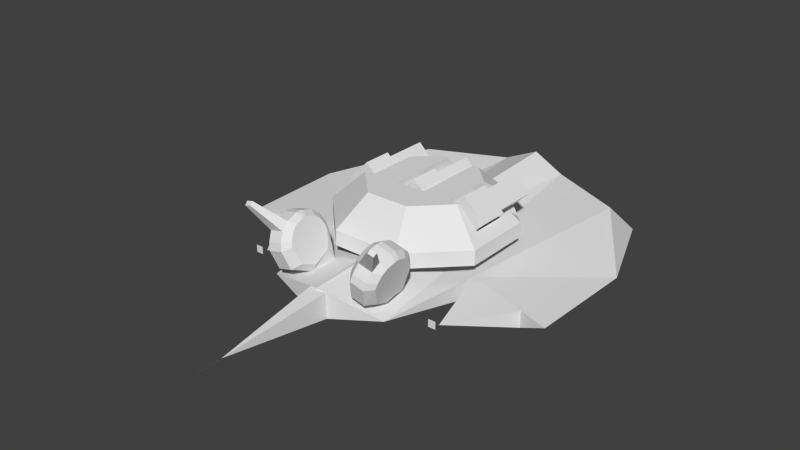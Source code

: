 # Source: nfahors.blend  (saved by Blender 2.63.0; exported with 4.5.12 LTS)
import bpy
from mathutils import Matrix  # noqa: F401  (used for matrix-valued properties, if any)

bpy.ops.wm.read_factory_settings(use_empty=True)
scene = bpy.context.scene
scene.name = 'Scene'

# ---- collections
col_collection_1 = bpy.data.collections.new('Collection 1'); scene.collection.children.link(col_collection_1)

# ---- materials (node trees are filled in below, after node groups)
mat_materialandf = bpy.data.materials.new('Materialandf')
mat_materialandf.alpha_threshold = 0.0
mat_materialandf.use_transparent_shadow = False
mat_materialandf.roughness = 0.5
mat_materialandf.line_color = (0.0, 0.0, 0.0, 1.0)

# ---- material node trees

# ---- world
world_world = bpy.data.worlds.new('World'); scene.world = world_world
world_world.color = (0.05088, 0.05088, 0.05088)
world_world.use_sun_shadow = False
world_world.sun_shadow_jitter_overblur = 0.0
world_world.cycles.sampling_method = 'MANUAL'
world_world.cycles.sample_map_resolution = 256

# ---- meshes
me_sleeve3_002 = bpy.data.meshes.new('sleeve3.002')
me_sleeve3_002.from_pydata([(-15.62, 15.75, 3.0), (-11.38, 11.51, 3.0), (-7.135, 15.75, 3.0), (-11.38, 19.99, 3.0), (-15.62, 15.75, -3.0), (-11.38, 19.99, -3.0), (-7.135, 15.75, -3.0), (-11.38, 11.51, -3.0)], [], [(6, 2, 1, 7), (5, 3, 2, 6), (7, 1, 0, 4), (4, 0, 3, 5), (0, 1, 2, 3), (4, 5, 6, 7)])
_uv = me_sleeve3_002.uv_layers.new(name='UVMap')
_uv.uv.foreach_set('vector', [0.1928, 0.2124, 0.2261, 0.2124, 0.2261, 0.2457, 0.1928, 0.2457, 0.1928, 0.2124, 0.2261, 0.2124, 0.2261, 0.2457, 0.1928, 0.2457, 0.1928, 0.2124, 0.2261, 0.2124, 0.2261, 0.2457, 0.1928, 0.2457, 0.1928, 0.2124, 0.2261, 0.2124, 0.2261, 0.2457, 0.1928, 0.2457, 0.1928, 0.2124, 0.2261, 0.2124, 0.2261, 0.2457, 0.1928, 0.2457, 0.1928, 0.2124, 0.2261, 0.2124, 0.2261, 0.2457, 0.1928, 0.2457])
me_sleeve3_002.use_remesh_preserve_volume = False
me_sleeve3_002.use_remesh_preserve_attributes = False
me_sleeve3_002.use_mirror_vertex_groups = False
me_sleeve3_002.update()
me_sleeve3_001 = bpy.data.meshes.new('sleeve3.001')
me_sleeve3_001.from_pydata([(-4.237, 15.75, 3.0), (0.00537, 11.51, 3.0), (4.248, 15.75, 3.0), (0.00537, 19.99, 3.0), (-4.237, 15.75, -3.0), (0.00537, 19.99, -3.0), (4.248, 15.75, -3.0), (0.00537, 11.51, -3.0)], [], [(6, 2, 1, 7), (5, 3, 2, 6), (7, 1, 0, 4), (4, 0, 3, 5), (0, 1, 2, 3), (4, 5, 6, 7)])
_uv = me_sleeve3_001.uv_layers.new(name='UVMap')
_uv.uv.foreach_set('vector', [0.1928, 0.2124, 0.2261, 0.2124, 0.2261, 0.2457, 0.1928, 0.2457, 0.1928, 0.2124, 0.2261, 0.2124, 0.2261, 0.2457, 0.1928, 0.2457, 0.1928, 0.2124, 0.2261, 0.2124, 0.2261, 0.2457, 0.1928, 0.2457, 0.1928, 0.2124, 0.2261, 0.2124, 0.2261, 0.2457, 0.1928, 0.2457, 0.1928, 0.2124, 0.2261, 0.2124, 0.2261, 0.2457, 0.1928, 0.2457, 0.1928, 0.2124, 0.2261, 0.2124, 0.2261, 0.2457, 0.1928, 0.2457])
me_sleeve3_001.use_remesh_preserve_volume = False
me_sleeve3_001.use_remesh_preserve_attributes = False
me_sleeve3_001.use_mirror_vertex_groups = False
me_sleeve3_001.update()
me_gun3_002 = bpy.data.meshes.new('gun3.002')
me_gun3_002.from_pydata([(-14.56, 15.75, -12.75), (-11.38, 18.93, -12.75), (-8.195, 15.75, -12.75), (-11.38, 12.57, -12.75), (-11.38, 18.93, -3.0), (-8.195, 15.75, -3.0), (-14.56, 15.75, -3.0), (-11.38, 12.57, -3.0)], [], [(7, 6, 0, 3), (0, 6, 4, 1), (0, 1, 2, 3), (3, 2, 5, 7), (1, 4, 5, 2)])
_uv = me_gun3_002.uv_layers.new(name='UVMap')
_uv.uv.foreach_set('vector', [0.1424, 0.9383, 0.1887, 0.9383, 0.1887, 0.9846, 0.1424, 0.9846, 0.1424, 0.9383, 0.1887, 0.9383, 0.1887, 0.9846, 0.1424, 0.9846, 0.1424, 0.9383, 0.1887, 0.9383, 0.1887, 0.9846, 0.1424, 0.9846, 0.1424, 0.9383, 0.1887, 0.9383, 0.1887, 0.9846, 0.1424, 0.9846, 0.1424, 0.9383, 0.1887, 0.9383, 0.1887, 0.9846, 0.1424, 0.9846])
me_gun3_002.use_remesh_preserve_volume = False
me_gun3_002.use_remesh_preserve_attributes = False
me_gun3_002.use_mirror_vertex_groups = False
me_gun3_002.update()
me_gun3_001 = bpy.data.meshes.new('gun3.001')
me_gun3_001.from_pydata([(-3.246, 15.75, -12.75), (-0.06361, 18.93, -12.75), (3.118, 15.75, -12.75), (-0.06361, 12.57, -12.75), (-0.06361, 18.93, -3.0), (3.118, 15.75, -3.0), (-3.246, 15.75, -3.0), (-0.06361, 12.57, -3.0)], [], [(7, 6, 0, 3), (0, 6, 4, 1), (0, 1, 2, 3), (3, 2, 5, 7), (1, 4, 5, 2)])
_uv = me_gun3_001.uv_layers.new(name='UVMap')
_uv.uv.foreach_set('vector', [0.1424, 0.9383, 0.1887, 0.9383, 0.1887, 0.9846, 0.1424, 0.9846, 0.1424, 0.9383, 0.1887, 0.9383, 0.1887, 0.9846, 0.1424, 0.9846, 0.1424, 0.9383, 0.1887, 0.9383, 0.1887, 0.9846, 0.1424, 0.9846, 0.1424, 0.9383, 0.1887, 0.9383, 0.1887, 0.9846, 0.1424, 0.9846, 0.1424, 0.9383, 0.1887, 0.9383, 0.1887, 0.9846, 0.1424, 0.9846])
me_gun3_001.use_remesh_preserve_volume = False
me_gun3_001.use_remesh_preserve_attributes = False
me_gun3_001.use_mirror_vertex_groups = False
me_gun3_001.update()
me_turret = bpy.data.meshes.new('turret')
me_turret.from_pydata([(-8.759, 18.75, -6.274), (-8.759, 18.75, 3.888), (-4.403, 18.75, 3.888), (-4.403, 18.75, -10.63), (-6.888, 12.75, -16.63), (6.888, 12.75, -16.63), (16.63, 9.75, -6.888), (16.63, 12.75, -6.888), (16.63, 9.75, 6.888), (16.63, 12.75, 6.888), (-6.888, 9.75, 16.63), (4.403, 18.75, -10.63), (4.403, 18.75, 3.888), (8.759, 18.75, 3.888), (8.759, 18.75, -6.274), (3.0, 18.75, -10.63), (6.888, 12.75, 16.63), (6.888, 9.75, 16.63), (-3.0, 18.75, 3.888), (-6.888, 12.75, 16.63), (-16.63, 12.75, 6.888), (8.759, 12.75, 3.888), (14.76, 12.75, 3.888), (14.76, 12.75, -8.759), (8.759, 12.75, -14.76), (14.76, 14.62, -6.113), (14.76, 14.62, 3.888), (-16.63, 9.75, 6.888), (-3.0, 12.75, 3.888), (3.0, 12.75, -16.63), (-16.63, 12.75, -6.888), (-16.63, 9.75, -6.888), (-6.888, 9.75, -16.63), (6.888, 9.75, -16.63), (10.63, 18.75, 4.403), (10.63, 18.75, 3.888), (-10.63, 18.75, 3.888), (-3.0, 18.75, -10.63), (3.0, 18.75, 3.888), (-8.759, 12.75, 3.888), (-14.76, 12.75, 3.888), (-14.76, 12.75, -8.759), (-8.759, 12.75, -14.76), (-14.76, 14.62, -6.113), (-14.76, 14.62, 3.888), (3.0, 12.75, 3.888), (-3.0, 12.75, -16.63), (-10.63, 18.75, 4.403), (-4.403, 18.75, 10.63), (4.403, 18.75, 10.63)], [], [(45, 28, 18, 38), (19, 10, 17, 16), (36, 1, 39, 44), (28, 46, 37, 18), (34, 9, 26, 35), (4, 42, 0, 3), (5, 7, 6, 33), (29, 15, 11, 5), (11, 15, 38, 12), (36, 47, 34, 35), (16, 9, 34, 49), (9, 16, 17, 8), (7, 9, 8, 6), (22, 23, 24, 21), (22, 26, 25, 23), (24, 14, 13, 21), (4, 5, 33, 32), (43, 30, 20, 44), (41, 30, 43), (16, 49, 48, 19), (3, 0, 1, 2), (42, 39, 1, 0), (40, 41, 43, 44), (40, 39, 42, 41), (30, 31, 27, 20), (11, 12, 13, 14), (35, 26, 21, 13), (5, 11, 14, 24), (19, 48, 47, 20), (23, 25, 7), (25, 26, 9, 7), (34, 47, 48, 49), (4, 32, 31, 30), (46, 4, 3, 37), (3, 2, 18, 37), (45, 38, 15, 29), (20, 27, 10, 19), (47, 36, 44, 20)])
_uv = me_turret.uv_layers.new(name='UVMap')
_uv.uv.foreach_set('vector', [0.8329, 0.3026, 0.8329, 0.3649, 0.7706, 0.3649, 0.7706, 0.3026, 0.9437, 0.04582, 0.7414, 0.04582, 0.7414, 0.001765, 0.9437, 0.001765, 0.9715, 0.2282, 0.999, 0.2278, 0.9978, 0.1397, 0.9101, 0.1684, 0.06638, 0.22, 0.06638, 0.0002789, 0.002132, 0.06453, 0.002132, 0.22, 0.7065, 0.1203, 0.7405, 0.001278, 0.6988, 0.03862, 0.6958, 0.1202, 0.1277, 0.07347, 0.1546, 0.1092, 0.3194, 0.09759, 0.2637, 0.02682, 0.6648, 0.1145, 0.4768, 0.1145, 0.4768, 0.07354, 0.6648, 0.07354, 0.1232, 0.007598, 0.2643, 0.002138, 0.2637, 0.02682, 0.1277, 0.07347, 0.2637, 0.02682, 0.2643, 0.002138, 0.4699, 0.0199, 0.468, 0.04763, 0.689, 0.3026, 1.001, 0.3026, 0.9987, 0.2619, 0.6865, 0.2619, 0.4761, 0.1145, 0.6654, 0.1145, 0.6313, 0.2311, 0.5103, 0.2311, 0.6654, 0.1145, 0.4761, 0.1145, 0.4761, 0.07328, 0.6654, 0.07328, 0.665, 0.1145, 0.4769, 0.1145, 0.4769, 0.07354, 0.665, 0.07354, 0.3321, 0.1279, 0.1955, 0.1279, 0.1307, 0.1927, 0.3321, 0.1927, 0.6977, 0.0678, 0.6988, 0.03862, 0.5749, 0.03638, 0.5281, 0.05465, 0.06638, 0.0002789, 0.1306, 0.09114, 0.1306, 0.2, 0.06638, 0.2, 0.666, 0.1156, 0.4747, 0.1156, 0.4747, 0.07399, 0.666, 0.07399, 0.5749, 0.03638, 0.5476, 0.002669, 0.7405, 0.001278, 0.6988, 0.03862, 0.5281, 0.05465, 0.5476, 0.002669, 0.5749, 0.03638, 0.7414, 0.04582, 0.9437, 0.04582, 0.9072, 0.1704, 0.7779, 0.1704, 0.2637, 0.02682, 0.3194, 0.09759, 0.463, 0.1092, 0.468, 0.04763, 0.06638, 0.0002789, 0.06638, 0.2, 0.1306, 0.2, 0.1306, 0.09114, 0.6977, 0.0678, 0.5281, 0.05465, 0.5749, 0.03638, 0.6988, 0.03862, 0.3321, 0.1279, 0.3321, 0.1927, 0.1307, 0.1927, 0.1955, 0.1279, 0.665, 0.1145, 0.665, 0.07354, 0.4769, 0.07354, 0.4769, 0.1145, 0.2637, 0.02682, 0.468, 0.04763, 0.463, 0.1092, 0.3194, 0.09759, 0.9715, 0.2282, 0.9101, 0.1684, 0.9978, 0.1397, 0.999, 0.2278, 0.1277, 0.07347, 0.2637, 0.02682, 0.3194, 0.09759, 0.1546, 0.1092, 0.4761, 0.1145, 0.5103, 0.2311, 0.6313, 0.2311, 0.6654, 0.1145, 0.5281, 0.05465, 0.5749, 0.03638, 0.5476, 0.002669, 0.5749, 0.03638, 0.6988, 0.03862, 0.7405, 0.001278, 0.5476, 0.002669, 0.6865, 0.2619, 0.7779, 0.1704, 0.9072, 0.1704, 0.9987, 0.2619, 0.6648, 0.1145, 0.6648, 0.07354, 0.4768, 0.07354, 0.4768, 0.1145, 0.1232, 0.007598, 0.1277, 0.07347, 0.2637, 0.02682, 0.2643, 0.002138, 0.2637, 0.02682, 0.468, 0.04763, 0.4699, 0.0199, 0.2643, 0.002138, 0.06638, 0.22, 0.002132, 0.22, 0.002132, 0.06453, 0.06638, 0.0002789, 0.6654, 0.1145, 0.6654, 0.07328, 0.4761, 0.07328, 0.4761, 0.1145, 0.7065, 0.1203, 0.6958, 0.1202, 0.6988, 0.03862, 0.7405, 0.001278])
me_turret.use_remesh_preserve_volume = False
me_turret.use_remesh_preserve_attributes = False
me_turret.use_mirror_vertex_groups = False
me_turret.update()
me_sleeve3 = bpy.data.meshes.new('sleeve3')
me_sleeve3.from_pydata([(7.007, 15.75, 3.0), (11.25, 11.51, 3.0), (15.49, 15.75, 3.0), (11.25, 19.99, 3.0), (7.007, 15.75, -3.0), (11.25, 19.99, -3.0), (15.49, 15.75, -3.0), (11.25, 11.51, -3.0)], [], [(6, 2, 1, 7), (5, 3, 2, 6), (7, 1, 0, 4), (4, 0, 3, 5), (0, 1, 2, 3), (4, 5, 6, 7)])
_uv = me_sleeve3.uv_layers.new(name='UVMap')
_uv.uv.foreach_set('vector', [0.1928, 0.2124, 0.2261, 0.2124, 0.2261, 0.2457, 0.1928, 0.2457, 0.1928, 0.2124, 0.2261, 0.2124, 0.2261, 0.2457, 0.1928, 0.2457, 0.1928, 0.2124, 0.2261, 0.2124, 0.2261, 0.2457, 0.1928, 0.2457, 0.1928, 0.2124, 0.2261, 0.2124, 0.2261, 0.2457, 0.1928, 0.2457, 0.1928, 0.2124, 0.2261, 0.2124, 0.2261, 0.2457, 0.1928, 0.2457, 0.1928, 0.2124, 0.2261, 0.2124, 0.2261, 0.2457, 0.1928, 0.2457])
me_sleeve3.use_remesh_preserve_volume = False
me_sleeve3.use_remesh_preserve_attributes = False
me_sleeve3.use_mirror_vertex_groups = False
me_sleeve3.update()
me_gun3 = bpy.data.meshes.new('gun3')
me_gun3.from_pydata([(8.068, 15.75, -12.75), (11.25, 18.93, -12.75), (14.43, 15.75, -12.75), (11.25, 12.57, -12.75), (11.25, 18.93, -3.0), (14.43, 15.75, -3.0), (8.068, 15.75, -3.0), (11.25, 12.57, -3.0)], [], [(7, 6, 0, 3), (0, 6, 4, 1), (0, 1, 2, 3), (3, 2, 5, 7), (1, 4, 5, 2)])
_uv = me_gun3.uv_layers.new(name='UVMap')
_uv.uv.foreach_set('vector', [0.1424, 0.9383, 0.1887, 0.9383, 0.1887, 0.9846, 0.1424, 0.9846, 0.1424, 0.9383, 0.1887, 0.9383, 0.1887, 0.9846, 0.1424, 0.9846, 0.1424, 0.9383, 0.1887, 0.9383, 0.1887, 0.9846, 0.1424, 0.9846, 0.1424, 0.9383, 0.1887, 0.9383, 0.1887, 0.9846, 0.1424, 0.9846, 0.1424, 0.9383, 0.1887, 0.9383, 0.1887, 0.9846, 0.1424, 0.9846])
me_gun3.use_remesh_preserve_volume = False
me_gun3.use_remesh_preserve_attributes = False
me_gun3.use_mirror_vertex_groups = False
me_gun3.update()
me_flash3 = bpy.data.meshes.new('flash3')
me_flash3.from_pydata([(11.25, 15.75, -12.75)], [], [])
me_flash3.use_remesh_preserve_volume = False
me_flash3.use_remesh_preserve_attributes = False
me_flash3.use_mirror_vertex_groups = False
me_flash3.update()
me_flash2 = bpy.data.meshes.new('flash2')
me_flash2.from_pydata([(0.0, 15.75, -12.75)], [], [])
me_flash2.use_remesh_preserve_volume = False
me_flash2.use_remesh_preserve_attributes = False
me_flash2.use_mirror_vertex_groups = False
me_flash2.update()
me_flash1 = bpy.data.meshes.new('flash1')
me_flash1.from_pydata([(-11.25, 15.75, -12.75)], [], [])
me_flash1.use_remesh_preserve_volume = False
me_flash1.use_remesh_preserve_attributes = False
me_flash1.use_mirror_vertex_groups = False
me_flash1.update()
me_flame4 = bpy.data.meshes.new('flame4')
me_flame4.from_pydata([(20.0, 3.0, -34.0)], [], [])
me_flame4.use_remesh_preserve_volume = False
me_flame4.use_remesh_preserve_attributes = False
me_flame4.use_mirror_vertex_groups = False
me_flame4.update()
me_flame3 = bpy.data.meshes.new('flame3')
me_flame3.from_pydata([(-20.0, 3.0, -34.0)], [], [])
me_flame3.use_remesh_preserve_volume = False
me_flame3.use_remesh_preserve_attributes = False
me_flame3.use_mirror_vertex_groups = False
me_flame3.update()
me_flame2 = bpy.data.meshes.new('flame2')
me_flame2.from_pydata([(20.75, 6.25, 23.0), (19.25, 6.25, 23.0), (19.25, 7.75, 23.0), (20.75, 7.75, 23.0)], [], [(0, 3, 2), (0, 2, 1)])
_uv = me_flame2.uv_layers.new(name='UVMap')
_uv.uv.foreach_set('vector', [0.0, 0.0, 0.0, 0.0, 0.0, 0.0, 0.0, 0.0, 0.0, 0.0, 0.0, 0.0])
me_flame2.use_remesh_preserve_volume = False
me_flame2.use_remesh_preserve_attributes = False
me_flame2.use_mirror_vertex_groups = False
me_flame2.update()
me_flame1 = bpy.data.meshes.new('flame1')
me_flame1.from_pydata([(-19.25, 6.25, 23.0), (-20.75, 6.25, 23.0), (-20.75, 7.75, 23.0), (-19.25, 7.75, 23.0)], [], [(0, 3, 2), (0, 2, 1)])
_uv = me_flame1.uv_layers.new(name='UVMap')
_uv.uv.foreach_set('vector', [0.0, 0.0, 0.0, 0.0, 0.0, 0.0, 0.0, 0.0, 0.0, 0.0, 0.0, 0.0])
me_flame1.use_remesh_preserve_volume = False
me_flame1.use_remesh_preserve_attributes = False
me_flame1.use_mirror_vertex_groups = False
me_flame1.update()
me_body = bpy.data.meshes.new('body')
me_body.from_pydata([(-14.54, 21.19, 30.05), (-14.54, 21.19, 30.05), (-14.54, 21.19, 30.05), (-13.26, 21.51, 30.05), (-13.26, 21.51, 30.05), (-13.26, 21.51, 30.05), (-13.12, 20.94, 30.73), (-13.12, 20.94, 30.73), (-13.12, 20.94, 30.73), (-14.4, 20.62, 30.73), (-14.4, 20.62, 30.73), (-14.4, 20.62, 30.73), (-12.86, 15.88, 25.51), (-12.86, 15.88, 25.51), (-12.86, 15.88, 23.28), (-12.62, 14.93, 26.66), (-12.62, 14.93, 26.66), (-12.29, 13.61, 23.28), (-12.02, 12.52, 27.64), (-12.02, 12.52, 27.64), (-11.14, 9.01, 26.23), (-11.14, 9.01, 26.23), (-11.07, 13.92, 28.79), (-11.07, 13.92, 28.79), (-10.71, 12.47, 29.14), (-10.71, 12.47, 29.14), (-12.86, 15.88, 21.05), (-12.86, 15.88, 21.05), (-12.62, 14.93, 19.9), (-12.62, 14.93, 19.9), (-11.19, 9.195, 19.76), (-11.19, 9.195, 19.76), (-11.19, 9.195, 19.76), (-9.285, 6.792, 17.42), (-9.285, 6.792, 17.42), (-9.285, 6.792, 17.42), (-13.0, 16.44, 23.69), (-13.0, 16.44, 23.69), (-13.0, 16.44, 23.28), (-13.0, 16.44, 23.28), (-12.62, 14.93, 23.28), (-12.29, 13.61, 27.38), (-12.29, 13.61, 27.38), (-12.02, 12.52, 23.28), (-9.786, 8.796, 27.95), (-9.786, 8.796, 27.95), (-9.285, 6.792, 23.28), (-9.285, 6.792, 23.28), (-9.285, 6.792, 23.28), (-13.0, 16.44, 22.87), (-13.0, 16.44, 22.87), (-13.0, 16.44, 23.28), (-13.0, 16.44, 23.28), (-12.86, 15.88, 23.28), (-12.62, 14.93, 23.28), (-12.29, 13.61, 19.18), (-12.29, 13.61, 19.18), (-12.29, 13.61, 23.28), (-12.02, 12.52, 18.92), (-12.02, 12.52, 18.92), (-11.5, 15.67, 18.73), (-11.5, 15.67, 18.73), (-8.63, 16.38, 18.73), (-8.63, 16.38, 18.73), (-11.82, 16.93, 20.26), (-11.82, 16.93, 20.26), (-8.946, 17.65, 20.26), (-8.946, 17.65, 20.26), (-9.131, 18.39, 23.28), (-9.131, 18.39, 23.28), (-9.131, 18.39, 23.28), (-12.0, 17.67, 22.67), (-12.0, 17.67, 22.67), (-9.131, 18.39, 22.67), (-9.131, 18.39, 22.67), (-11.5, 15.67, 27.84), (-11.5, 15.67, 27.84), (-11.5, 15.67, 27.84), (-11.5, 15.67, 27.84), (-8.63, 16.38, 27.84), (-8.63, 16.38, 27.84), (-8.63, 16.38, 27.84), (-8.63, 16.38, 27.84), (-11.82, 16.93, 26.31), (-11.82, 16.93, 26.31), (-11.82, 16.93, 26.31), (-11.82, 16.93, 26.31), (-8.946, 17.65, 26.31), (-8.946, 17.65, 26.31), (-8.946, 17.65, 26.31), (-8.946, 17.65, 26.31), (-12.0, 17.67, 23.9), (-12.0, 17.67, 23.9), (-9.131, 18.39, 23.9), (-9.131, 18.39, 23.9), (-5.512, 9.115, 23.28), (-5.512, 9.115, 23.28), (-5.512, 9.115, 23.28), (-6.696, 13.85, 23.28), (-6.696, 13.85, 18.92), (-6.696, 13.85, 18.92), (-6.968, 14.94, 23.28), (-6.968, 14.94, 19.18), (-6.968, 14.94, 19.18), (-7.297, 16.26, 23.28), (-7.534, 17.21, 23.28), (-7.674, 17.77, 23.28), (-7.674, 17.77, 23.28), (-7.674, 17.77, 22.87), (-7.674, 17.77, 22.87), (-10.71, 12.47, 17.42), (-10.71, 12.47, 17.42), (-10.71, 12.47, 17.42), (-6.413, 7.509, 23.28), (-6.413, 7.509, 23.28), (-6.413, 7.509, 23.28), (-6.914, 9.514, 27.95), (-6.914, 9.514, 27.95), (-6.696, 13.85, 23.28), (-6.968, 14.94, 27.38), (-6.968, 14.94, 27.38), (-7.297, 16.26, 23.28), (-7.674, 17.77, 23.28), (-7.674, 17.77, 23.28), (-7.674, 17.77, 23.69), (-7.674, 17.77, 23.69), (-6.413, 7.509, 17.42), (-6.413, 7.509, 17.42), (-6.413, 7.509, 17.42), (-5.865, 10.53, 19.76), (-5.865, 10.53, 19.76), (-5.865, 10.53, 19.76), (-7.297, 16.26, 19.9), (-7.297, 16.26, 19.9), (-7.534, 17.21, 21.05), (-7.534, 17.21, 21.05), (-7.833, 13.19, 29.14), (-7.833, 13.19, 29.14), (-8.194, 14.64, 28.79), (-8.194, 14.64, 28.79), (-5.818, 10.34, 26.23), (-5.818, 10.34, 26.23), (-6.696, 13.85, 27.64), (-6.696, 13.85, 27.64), (-6.968, 14.94, 23.28), (-7.297, 16.26, 26.66), (-7.297, 16.26, 26.66), (-7.534, 17.21, 23.28), (-7.534, 17.21, 25.51), (-7.534, 17.21, 25.51), (-12.0, 17.67, 23.28), (-12.0, 17.67, 23.28), (-12.0, 17.67, 23.28), (-10.83, 7.785, 23.28), (-10.83, 7.785, 23.28), (-10.83, 7.785, 23.28), (-7.833, 13.19, 17.42), (-7.833, 13.19, 17.42), (-7.833, 13.19, 17.42), (-11.07, 13.92, 17.77), (-11.07, 13.92, 17.77), (-12.02, 12.52, 23.28), (-8.194, 14.64, 17.77), (-8.194, 14.64, 17.77), (8.194, 14.64, 17.77), (8.194, 14.64, 17.77), (12.02, 12.52, 23.28), (11.07, 13.92, 17.77), (11.07, 13.92, 17.77), (7.833, 13.19, 17.42), (7.833, 13.19, 17.42), (7.833, 13.19, 17.42), (10.83, 7.785, 23.28), (10.83, 7.785, 23.28), (10.83, 7.785, 23.28), (12.0, 17.67, 23.28), (12.0, 17.67, 23.28), (12.0, 17.67, 23.28), (7.534, 17.21, 25.51), (7.534, 17.21, 25.51), (7.534, 17.21, 23.28), (7.297, 16.26, 26.66), (7.297, 16.26, 26.66), (6.968, 14.94, 23.28), (6.696, 13.85, 27.64), (6.696, 13.85, 27.64), (5.818, 10.34, 26.23), (5.818, 10.34, 26.23), (8.194, 14.64, 28.79), (8.194, 14.64, 28.79), (7.833, 13.19, 29.14), (7.833, 13.19, 29.14), (7.534, 17.21, 21.05), (7.534, 17.21, 21.05), (7.297, 16.26, 19.9), (7.297, 16.26, 19.9), (5.865, 10.53, 19.76), (5.865, 10.53, 19.76), (5.865, 10.53, 19.76), (6.413, 7.509, 17.42), (6.413, 7.509, 17.42), (6.413, 7.509, 17.42), (7.674, 17.77, 23.69), (7.674, 17.77, 23.69), (7.674, 17.77, 23.28), (7.674, 17.77, 23.28), (7.297, 16.26, 23.28), (6.968, 14.94, 27.38), (6.968, 14.94, 27.38), (6.696, 13.85, 23.28), (6.914, 9.514, 27.95), (6.914, 9.514, 27.95), (6.413, 7.509, 23.28), (6.413, 7.509, 23.28), (6.413, 7.509, 23.28), (10.71, 12.47, 17.42), (10.71, 12.47, 17.42), (10.71, 12.47, 17.42), (7.674, 17.77, 22.87), (7.674, 17.77, 22.87), (7.674, 17.77, 23.28), (7.674, 17.77, 23.28), (7.534, 17.21, 23.28), (7.297, 16.26, 23.28), (6.968, 14.94, 19.18), (6.968, 14.94, 19.18), (6.968, 14.94, 23.28), (6.696, 13.85, 18.92), (6.696, 13.85, 18.92), (6.696, 13.85, 23.28), (5.512, 9.115, 23.28), (5.512, 9.115, 23.28), (5.512, 9.115, 23.28), (9.131, 18.39, 23.9), (9.131, 18.39, 23.9), (12.0, 17.67, 23.9), (12.0, 17.67, 23.9), (8.946, 17.65, 26.31), (8.946, 17.65, 26.31), (8.946, 17.65, 26.31), (8.946, 17.65, 26.31), (11.82, 16.93, 26.31), (11.82, 16.93, 26.31), (11.82, 16.93, 26.31), (11.82, 16.93, 26.31), (8.63, 16.38, 27.84), (8.63, 16.38, 27.84), (8.63, 16.38, 27.84), (8.63, 16.38, 27.84), (11.5, 15.67, 27.84), (11.5, 15.67, 27.84), (11.5, 15.67, 27.84), (11.5, 15.67, 27.84), (9.131, 18.39, 22.67), (9.131, 18.39, 22.67), (12.0, 17.67, 22.67), (12.0, 17.67, 22.67), (9.131, 18.39, 23.28), (9.131, 18.39, 23.28), (9.131, 18.39, 23.28), (8.946, 17.65, 20.26), (8.946, 17.65, 20.26), (11.82, 16.93, 20.26), (11.82, 16.93, 20.26), (8.63, 16.38, 18.73), (8.63, 16.38, 18.73), (11.5, 15.67, 18.73), (11.5, 15.67, 18.73), (12.02, 12.52, 18.92), (12.02, 12.52, 18.92), (12.29, 13.61, 23.28), (12.29, 13.61, 19.18), (12.29, 13.61, 19.18), (12.62, 14.93, 23.28), (12.86, 15.88, 23.28), (13.0, 16.44, 23.28), (13.0, 16.44, 23.28), (13.0, 16.44, 22.87), (13.0, 16.44, 22.87), (9.285, 6.792, 23.28), (9.285, 6.792, 23.28), (9.285, 6.792, 23.28), (9.786, 8.796, 27.95), (9.786, 8.796, 27.95), (12.02, 12.52, 23.28), (12.29, 13.61, 27.38), (12.29, 13.61, 27.38), (12.62, 14.93, 23.28), (13.0, 16.44, 23.28), (13.0, 16.44, 23.28), (13.0, 16.44, 23.69), (13.0, 16.44, 23.69), (9.285, 6.792, 17.42), (9.285, 6.792, 17.42), (9.285, 6.792, 17.42), (11.19, 9.195, 19.76), (11.19, 9.195, 19.76), (11.19, 9.195, 19.76), (12.62, 14.93, 19.9), (12.62, 14.93, 19.9), (12.86, 15.88, 21.05), (12.86, 15.88, 21.05), (10.71, 12.47, 29.14), (10.71, 12.47, 29.14), (11.07, 13.92, 28.79), (11.07, 13.92, 28.79), (11.14, 9.01, 26.23), (11.14, 9.01, 26.23), (12.02, 12.52, 27.64), (12.02, 12.52, 27.64), (12.29, 13.61, 23.28), (12.62, 14.93, 26.66), (12.62, 14.93, 26.66), (12.86, 15.88, 23.28), (12.86, 15.88, 25.51), (12.86, 15.88, 25.51), (14.4, 20.62, 30.73), (14.4, 20.62, 30.73), (14.4, 20.62, 30.73), (13.12, 20.94, 30.73), (13.12, 20.94, 30.73), (13.12, 20.94, 30.73), (13.26, 21.51, 30.05), (13.26, 21.51, 30.05), (13.26, 21.51, 30.05), (14.54, 21.19, 30.05), (14.54, 21.19, 30.05), (14.54, 21.19, 30.05), (-16.03, 3.0, 6.158), (-28.14, 3.0, 9.362), (-24.78, 3.0, -34.83), (-8.269, 3.0, -42.35), (-20.08, 6.0, 21.18), (-6.701, 9.0, -36.47), (0.0, 12.0, -37.1), (0.0, 3.0, -43.13), (0.0, 9.0, 28.9), (-12.5, 6.0, 26.17), (0.0, 9.0, 28.9), (-33.94, 6.0, 10.9), (-34.58, 6.0, -11.1), (-1.73, 3.415, 28.52), (1.73, 3.415, 28.52), (0.0, 6.0, 57.19), (-1.73, 8.585, 28.52), (1.73, 8.585, 28.52), (0.0, 3.0, -43.13), (0.0, 12.0, -37.1), (6.701, 9.0, -36.47), (8.269, 3.0, -42.35), (-8.269, 3.0, -42.35), (28.14, 3.0, 9.362), (33.94, 6.0, 10.9), (34.58, 6.0, -11.1), (24.78, 3.0, -34.83), (16.03, 3.0, 6.158), (20.08, 6.0, 21.18), (28.14, 6.35, 9.362), (16.03, 7.081, 6.158), (22.3, 9.0, -29.37), (12.5, 6.0, 26.17), (0.0, 3.0, 28.9), (-33.94, 6.0, 10.9), (-34.58, 6.0, -11.1), (-24.78, 3.0, -34.83), (-20.08, 6.0, 21.18), (-28.14, 6.35, 9.362), (-16.03, 7.081, 6.158), (-22.3, 9.0, -29.37), (-12.5, 6.0, 26.17), (0.0, 9.0, 28.9), (-28.14, 3.0, 9.362), (-33.94, 6.0, 10.9), (-16.03, 3.0, 6.158), (-20.08, 6.0, 21.18), (-28.14, 6.35, 9.362), (-16.03, 7.081, 6.158), (-12.5, 6.0, 26.17), (0.0, 3.0, 28.9), (0.0, 6.0, 50.57), (0.0, 6.0, 50.57), (0.0, 6.0, 50.57)], [], [(64, 66, 62, 60), (83, 9, 0), (83, 75, 9), (79, 3, 6), (79, 87, 3), (76, 7, 10), (76, 80, 7), (84, 91, 36), (84, 36, 13), (22, 77, 16), (22, 16, 42), (91, 150, 38), (91, 38, 36), (14, 12, 37), (14, 37, 39), (40, 15, 12), (40, 12, 14), (17, 41, 15), (17, 15, 40), (43, 18, 41), (43, 41, 17), (154, 20, 18), (154, 18, 43), (77, 84, 13), (77, 13, 16), (44, 24, 19), (44, 19, 21), (46, 44, 21), (46, 21, 153), (24, 22, 42), (24, 42, 19), (64, 27, 49), (64, 49, 71), (159, 56, 29), (159, 29, 60), (71, 49, 51), (71, 51, 151), (53, 52, 50), (53, 50, 26), (54, 53, 26), (54, 26, 28), (57, 54, 28), (57, 28, 55), (161, 57, 55), (161, 55, 58), (154, 161, 58), (154, 58, 30), (60, 29, 27), (60, 27, 64), (33, 31, 59), (33, 59, 110), (47, 155, 32), (47, 32, 34), (110, 59, 56), (110, 56, 159), (90, 149, 124), (90, 124, 93), (139, 119, 146), (139, 146, 82), (93, 124, 122), (93, 122, 68), (147, 123, 125), (147, 125, 148), (121, 147, 148), (121, 148, 145), (144, 121, 145), (144, 145, 120), (152, 74, 72), (152, 69, 74), (45, 136, 25), (45, 116, 136), (45, 113, 116), (45, 48, 113), (25, 138, 23), (25, 136, 138), (23, 81, 78), (23, 138, 81), (85, 94, 92), (85, 88, 94), (89, 1, 4), (89, 86, 1), (11, 5, 2), (11, 8, 5), (152, 94, 69), (152, 92, 94), (157, 103, 99), (157, 162, 103), (114, 129, 95), (114, 126, 129), (156, 35, 111), (156, 127, 35), (128, 99, 130), (128, 157, 99), (62, 135, 133), (62, 66, 135), (97, 100, 98), (97, 131, 100), (98, 102, 101), (98, 100, 102), (101, 132, 104), (101, 102, 132), (104, 134, 105), (104, 132, 134), (105, 108, 106), (105, 134, 108), (73, 107, 109), (73, 70, 107), (162, 133, 103), (162, 62, 133), (66, 109, 135), (66, 73, 109), (137, 119, 139), (137, 142, 119), (115, 140, 117), (115, 96, 140), (117, 142, 137), (117, 140, 142), (82, 149, 90), (82, 146, 149), (97, 143, 141), (97, 118, 143), (118, 120, 143), (118, 144, 120), (112, 163, 158), (160, 163, 112), (63, 163, 160), (160, 61, 63), (65, 74, 67), (65, 72, 74), (262, 253, 255), (262, 260, 253), (167, 264, 266), (264, 167, 164), (167, 215, 164), (215, 169, 164), (209, 207, 183), (209, 184, 207), (230, 184, 209), (230, 186, 184), (245, 178, 181), (245, 237, 178), (210, 185, 187), (210, 190, 185), (212, 187, 231), (212, 210, 187), (190, 208, 185), (190, 188, 208), (261, 218, 254), (261, 192, 218), (165, 194, 265), (165, 224, 194), (254, 220, 257), (254, 218, 220), (222, 219, 193), (222, 221, 219), (223, 193, 195), (223, 222, 193), (226, 195, 225), (226, 223, 195), (229, 225, 227), (229, 226, 225), (230, 227, 196), (230, 229, 227), (265, 192, 261), (265, 194, 192), (199, 228, 170), (199, 197, 228), (171, 292, 200), (171, 216, 292), (213, 198, 201), (213, 232, 198), (170, 224, 165), (170, 228, 224), (175, 233, 235), (175, 258, 233), (316, 322, 319), (316, 325, 322), (238, 326, 241), (238, 323, 326), (242, 233, 239), (242, 235, 233), (304, 246, 189), (304, 249, 246), (302, 189, 191), (302, 304, 189), (282, 214, 279), (282, 211, 214), (282, 191, 211), (282, 302, 191), (175, 253, 258), (175, 255, 253), (183, 207, 182), (183, 182, 206), (206, 182, 179), (206, 179, 180), (180, 179, 202), (180, 202, 204), (234, 259, 205), (234, 205, 203), (188, 245, 181), (188, 181, 208), (237, 234, 203), (237, 203, 178), (217, 168, 271), (217, 271, 268), (280, 293, 295), (280, 295, 172), (294, 217, 268), (294, 268, 296), (267, 263, 300), (267, 300, 298), (173, 297, 269), (173, 269, 166), (166, 269, 272), (166, 272, 270), (270, 272, 299), (270, 299, 273), (273, 299, 301), (273, 301, 274), (274, 301, 277), (274, 277, 275), (256, 176, 276), (256, 276, 278), (168, 267, 298), (168, 298, 271), (263, 256, 278), (263, 278, 300), (303, 308, 285), (303, 285, 305), (281, 174, 306), (281, 306, 283), (283, 306, 308), (283, 308, 303), (250, 311, 314), (250, 314, 243), (173, 284, 309), (173, 309, 307), (284, 310, 286), (284, 286, 309), (310, 287, 312), (310, 312, 286), (287, 313, 315), (287, 315, 312), (313, 288, 290), (313, 290, 315), (236, 291, 289), (236, 289, 177), (305, 285, 311), (305, 311, 250), (243, 314, 291), (243, 291, 236), (251, 320, 247), (251, 317, 320), (248, 324, 240), (248, 321, 324), (244, 318, 252), (244, 327, 318), (263, 267, 265, 261), (328, 329, 330), (328, 330, 331), (329, 328, 332), (375, 372, 371), (370, 377, 378), (373, 376, 374), (376, 373, 377), (375, 371, 374), (329, 339, 340), (329, 340, 330), (363, 362, 367, 368), (336, 334, 333), (369, 336, 333, 368), (343, 380, 344, 341), (380, 381, 345, 344), (379, 342, 345, 381), (343, 341, 342, 379), (354, 349, 348, 359), (347, 348, 349, 346), (364, 368, 333, 350), (351, 354, 353), (351, 353, 352), (355, 349, 354), (355, 354, 351), (357, 356, 351), (357, 358, 356), (351, 356, 355), (353, 354, 359), (360, 359, 348, 338), (360, 361, 349), (360, 349, 355), (361, 331, 346), (361, 346, 349), (337, 328, 331), (337, 331, 361), (363, 368, 364), (358, 360, 355), (355, 356, 358), (366, 365, 367), (334, 335, 350, 333), (338, 361, 360), (357, 351, 352), (338, 348, 347), (353, 359, 358, 352)])
_uv = me_body.uv_layers.new(name='UVMap')
_uv.uv.foreach_set('vector', [0.9187, 0.6353, 0.9952, 0.6353, 0.9952, 0.5834, 0.9187, 0.5834, 0.3394, 0.1952, 0.3582, 0.1202, 0.3473, 0.1186, 0.3394, 0.1952, 0.3637, 0.1988, 0.3582, 0.1202, 0.3621, 0.1985, 0.348, 0.1184, 0.3579, 0.1198, 0.3621, 0.1985, 0.3398, 0.1953, 0.348, 0.1184, 0.4022, 0.174, 0.4492, 0.1224, 0.4606, 0.1318, 0.4022, 0.174, 0.3767, 0.1528, 0.4492, 0.1224, 0.4458, 0.4871, 0.4131, 0.4467, 0.4398, 0.4277, 0.4458, 0.4871, 0.4398, 0.4277, 0.4644, 0.4581, 0.5178, 0.527, 0.4789, 0.5115, 0.4894, 0.4765, 0.5178, 0.527, 0.4894, 0.4765, 0.5186, 0.4881, 0.4131, 0.4467, 0.4072, 0.4356, 0.4358, 0.4202, 0.4131, 0.4467, 0.4358, 0.4202, 0.4398, 0.4277, 0.4614, 0.3902, 0.4614, 0.3396, 0.4483, 0.3808, 0.4614, 0.3902, 0.4483, 0.3808, 0.4483, 0.3902, 0.4836, 0.3902, 0.4836, 0.3135, 0.4614, 0.3396, 0.4836, 0.3902, 0.4614, 0.3396, 0.4614, 0.3902, 0.5144, 0.3902, 0.5144, 0.2971, 0.4836, 0.3135, 0.5144, 0.3902, 0.4836, 0.3135, 0.4836, 0.3902, 0.5399, 0.3902, 0.5399, 0.2912, 0.5144, 0.2971, 0.5399, 0.3902, 0.5144, 0.2971, 0.5144, 0.3902, 0.6508, 0.3902, 0.6221, 0.3234, 0.5399, 0.2912, 0.6508, 0.3902, 0.5399, 0.2912, 0.5399, 0.3902, 0.4789, 0.5115, 0.4458, 0.4871, 0.4644, 0.4581, 0.4789, 0.5115, 0.4644, 0.4581, 0.4894, 0.4765, 0.6282, 0.5154, 0.5486, 0.5328, 0.5418, 0.4925, 0.6282, 0.5154, 0.5418, 0.4925, 0.6187, 0.4712, 0.6951, 0.4347, 0.6282, 0.5154, 0.6187, 0.4712, 0.6951, 0.4347, 0.6187, 0.4712, 0.6602, 0.4202, 0.5486, 0.5328, 0.5178, 0.527, 0.5186, 0.4881, 0.5486, 0.5328, 0.5186, 0.4881, 0.5418, 0.4925, 0.4695, 0.2745, 0.4811, 0.3062, 0.4512, 0.33, 0.4695, 0.2745, 0.4512, 0.33, 0.4297, 0.3061, 0.5468, 0.2516, 0.5393, 0.2889, 0.5089, 0.2938, 0.5468, 0.2516, 0.5089, 0.2938, 0.5063, 0.2581, 0.4297, 0.3061, 0.4512, 0.33, 0.4458, 0.3363, 0.4297, 0.3061, 0.4458, 0.3363, 0.4216, 0.3155, 0.4614, 0.3902, 0.4483, 0.3902, 0.4483, 0.3996, 0.4614, 0.3902, 0.4483, 0.3996, 0.4614, 0.4408, 0.4836, 0.3902, 0.4614, 0.3902, 0.4614, 0.4408, 0.4836, 0.3902, 0.4614, 0.4408, 0.4836, 0.467, 0.5144, 0.3902, 0.4836, 0.3902, 0.4836, 0.467, 0.5144, 0.3902, 0.4836, 0.467, 0.5144, 0.4833, 0.5399, 0.3902, 0.5144, 0.3902, 0.5144, 0.4833, 0.5399, 0.3902, 0.5144, 0.4833, 0.5399, 0.4892, 0.6508, 0.3902, 0.5399, 0.3902, 0.5399, 0.4892, 0.6508, 0.3902, 0.5399, 0.4892, 0.6177, 0.4701, 0.5063, 0.2581, 0.5089, 0.2938, 0.4811, 0.3062, 0.5063, 0.2581, 0.4811, 0.3062, 0.4695, 0.2745, 0.6932, 0.2741, 0.6282, 0.3163, 0.5625, 0.2896, 0.6932, 0.2741, 0.5625, 0.2896, 0.5775, 0.2525, 0.4751, 0.2677, 0.4295, 0.2697, 0.3994, 0.1803, 0.4751, 0.2677, 0.3994, 0.1803, 0.4755, 0.1225, 0.5775, 0.2525, 0.5625, 0.2896, 0.5393, 0.2889, 0.5775, 0.2525, 0.5393, 0.2889, 0.5468, 0.2516, 0.4458, 0.4871, 0.4644, 0.4581, 0.4398, 0.4277, 0.4458, 0.4871, 0.4398, 0.4277, 0.4131, 0.4467, 0.5178, 0.527, 0.5186, 0.4881, 0.4894, 0.4765, 0.5178, 0.527, 0.4894, 0.4765, 0.4789, 0.5115, 0.4131, 0.4467, 0.4398, 0.4277, 0.4358, 0.4202, 0.4131, 0.4467, 0.4358, 0.4202, 0.4072, 0.4356, 0.4614, 0.39, 0.4483, 0.39, 0.4483, 0.3806, 0.4614, 0.39, 0.4483, 0.3806, 0.4614, 0.3394, 0.4836, 0.39, 0.4614, 0.39, 0.4614, 0.3394, 0.4836, 0.39, 0.4614, 0.3394, 0.4836, 0.3133, 0.5144, 0.39, 0.4836, 0.39, 0.4836, 0.3133, 0.5144, 0.39, 0.4836, 0.3133, 0.5144, 0.2969, 0.9966, 0.7711, 0.9189, 0.7873, 0.9966, 0.7873, 0.9966, 0.7711, 0.9189, 0.7711, 0.9189, 0.7873, 0.9966, 0.4382, 0.9189, 0.5424, 0.9966, 0.5424, 0.9966, 0.4382, 0.9189, 0.4382, 0.9189, 0.5424, 0.9966, 0.4382, 0.9189, 0.3042, 0.9189, 0.4382, 0.9966, 0.4382, 0.9966, 0.3042, 0.9189, 0.3042, 0.9966, 0.5424, 0.9189, 0.5826, 0.9966, 0.5826, 0.9966, 0.5424, 0.9189, 0.5424, 0.9189, 0.5826, 0.9966, 0.5826, 0.9189, 0.636, 0.9966, 0.636, 0.9966, 0.5826, 0.9189, 0.5826, 0.9189, 0.636, 0.9966, 0.6887, 0.9189, 0.755, 0.9966, 0.755, 0.9966, 0.6887, 0.9189, 0.6887, 0.9189, 0.755, 0.3771, 0.1528, 0.4607, 0.1322, 0.4491, 0.1228, 0.3771, 0.1528, 0.403, 0.174, 0.4607, 0.1322, 0.9966, 0.636, 0.9189, 0.6887, 0.9966, 0.6887, 0.9966, 0.636, 0.9189, 0.636, 0.9189, 0.6887, 0.9966, 0.7711, 0.9189, 0.755, 0.9189, 0.7711, 0.9966, 0.7711, 0.9966, 0.755, 0.9189, 0.755, 0.5775, 0.2525, 0.5393, 0.2889, 0.5625, 0.2896, 0.5775, 0.2525, 0.5468, 0.2516, 0.5393, 0.2889, 0.4751, 0.2677, 0.3994, 0.1803, 0.4295, 0.2697, 0.4751, 0.2677, 0.4755, 0.1225, 0.3994, 0.1803, 0.9939, 0.9999, 0.9197, 0.8532, 0.9197, 0.9999, 0.9939, 0.9999, 0.9939, 0.8532, 0.9197, 0.8532, 0.6932, 0.2741, 0.5625, 0.2896, 0.6282, 0.3163, 0.6932, 0.2741, 0.5775, 0.2525, 0.5625, 0.2896, 0.5063, 0.2581, 0.4811, 0.3062, 0.5089, 0.2938, 0.5063, 0.2581, 0.4695, 0.2745, 0.4811, 0.3062, 0.6508, 0.39, 0.5399, 0.489, 0.5399, 0.39, 0.6508, 0.39, 0.6177, 0.4699, 0.5399, 0.489, 0.5399, 0.39, 0.5144, 0.4831, 0.5144, 0.39, 0.5399, 0.39, 0.5399, 0.489, 0.5144, 0.4831, 0.5144, 0.39, 0.4836, 0.4668, 0.4836, 0.39, 0.5144, 0.39, 0.5144, 0.4831, 0.4836, 0.4668, 0.4836, 0.39, 0.4614, 0.4406, 0.4614, 0.39, 0.4836, 0.39, 0.4836, 0.4668, 0.4614, 0.4406, 0.4614, 0.39, 0.4483, 0.3994, 0.4483, 0.39, 0.4614, 0.39, 0.4614, 0.4406, 0.4483, 0.3994, 0.4297, 0.3061, 0.4458, 0.3363, 0.4512, 0.33, 0.4297, 0.3061, 0.4216, 0.3155, 0.4458, 0.3363, 0.5468, 0.2516, 0.5089, 0.2938, 0.5393, 0.2889, 0.5468, 0.2516, 0.5063, 0.2581, 0.5089, 0.2938, 0.4695, 0.2745, 0.4512, 0.33, 0.4811, 0.3062, 0.4695, 0.2745, 0.4297, 0.3061, 0.4512, 0.33, 0.5486, 0.5328, 0.5186, 0.4881, 0.5178, 0.527, 0.5486, 0.5328, 0.5418, 0.4925, 0.5186, 0.4881, 0.6951, 0.4347, 0.6187, 0.4712, 0.6282, 0.5154, 0.6951, 0.4347, 0.6602, 0.4202, 0.6187, 0.4712, 0.6282, 0.5154, 0.5418, 0.4925, 0.5486, 0.5328, 0.6282, 0.5154, 0.6187, 0.4712, 0.5418, 0.4925, 0.4789, 0.5115, 0.4644, 0.4581, 0.4458, 0.4871, 0.4789, 0.5115, 0.4894, 0.4765, 0.4644, 0.4581, 0.6508, 0.39, 0.5399, 0.291, 0.6221, 0.3232, 0.6508, 0.39, 0.5399, 0.39, 0.5399, 0.291, 0.5399, 0.39, 0.5144, 0.2969, 0.5399, 0.291, 0.5399, 0.39, 0.5144, 0.39, 0.5144, 0.2969, 0.9964, 0.5422, 0.9188, 0.5824, 0.9188, 0.5422, 0.9964, 0.5824, 0.9188, 0.5824, 0.9964, 0.5422, 0.9188, 0.6358, 0.9188, 0.5824, 0.9964, 0.5824, 0.9964, 0.5824, 0.9964, 0.6358, 0.9188, 0.6358, 0.9966, 0.8536, 0.9189, 0.7873, 0.9189, 0.8536, 0.9966, 0.8536, 0.9966, 0.7873, 0.9189, 0.7873, 0.9966, 0.8536, 0.9189, 0.7873, 0.9966, 0.7873, 0.9966, 0.8536, 0.9189, 0.8536, 0.9189, 0.7873, 0.9964, 0.5824, 0.9188, 0.6358, 0.9964, 0.6358, 0.9188, 0.6358, 0.9964, 0.5824, 0.9188, 0.5824, 0.9964, 0.5824, 0.9964, 0.5422, 0.9188, 0.5824, 0.9964, 0.5422, 0.9188, 0.5422, 0.9188, 0.5824, 0.5399, 0.39, 0.5144, 0.2969, 0.5144, 0.39, 0.5399, 0.39, 0.5399, 0.291, 0.5144, 0.2969, 0.6508, 0.39, 0.5399, 0.291, 0.5399, 0.39, 0.6508, 0.39, 0.6221, 0.3232, 0.5399, 0.291, 0.4789, 0.5115, 0.4644, 0.4581, 0.4894, 0.4765, 0.4789, 0.5115, 0.4458, 0.4871, 0.4644, 0.4581, 0.6282, 0.5154, 0.5418, 0.4925, 0.6187, 0.4712, 0.6282, 0.5154, 0.5486, 0.5328, 0.5418, 0.4925, 0.6951, 0.4347, 0.6187, 0.4712, 0.6602, 0.4202, 0.6951, 0.4347, 0.6282, 0.5154, 0.6187, 0.4712, 0.5486, 0.5328, 0.5186, 0.4881, 0.5418, 0.4925, 0.5486, 0.5328, 0.5178, 0.527, 0.5186, 0.4881, 0.4695, 0.2745, 0.4512, 0.33, 0.4297, 0.3061, 0.4695, 0.2745, 0.4811, 0.3062, 0.4512, 0.33, 0.5468, 0.2516, 0.5089, 0.2938, 0.5063, 0.2581, 0.5468, 0.2516, 0.5393, 0.2889, 0.5089, 0.2938, 0.4297, 0.3061, 0.4458, 0.3363, 0.4216, 0.3155, 0.4297, 0.3061, 0.4512, 0.33, 0.4458, 0.3363, 0.4614, 0.39, 0.4483, 0.3994, 0.4614, 0.4406, 0.4614, 0.39, 0.4483, 0.39, 0.4483, 0.3994, 0.4836, 0.39, 0.4614, 0.4406, 0.4836, 0.4668, 0.4836, 0.39, 0.4614, 0.39, 0.4614, 0.4406, 0.5144, 0.39, 0.4836, 0.4668, 0.5144, 0.4831, 0.5144, 0.39, 0.4836, 0.39, 0.4836, 0.4668, 0.5399, 0.39, 0.5144, 0.4831, 0.5399, 0.489, 0.5399, 0.39, 0.5144, 0.39, 0.5144, 0.4831, 0.6508, 0.39, 0.5399, 0.489, 0.6177, 0.4699, 0.6508, 0.39, 0.5399, 0.39, 0.5399, 0.489, 0.5063, 0.2581, 0.4811, 0.3062, 0.4695, 0.2745, 0.5063, 0.2581, 0.5089, 0.2938, 0.4811, 0.3062, 0.6932, 0.2741, 0.5625, 0.2896, 0.5775, 0.2525, 0.6932, 0.2741, 0.6282, 0.3163, 0.5625, 0.2896, 0.9939, 0.9999, 0.9197, 0.8532, 0.9939, 0.8532, 0.9939, 0.9999, 0.9197, 0.9999, 0.9197, 0.8532, 0.4751, 0.2677, 0.3994, 0.1803, 0.4755, 0.1225, 0.4751, 0.2677, 0.4295, 0.2697, 0.3994, 0.1803, 0.5775, 0.2525, 0.5393, 0.2889, 0.5468, 0.2516, 0.5775, 0.2525, 0.5625, 0.2896, 0.5393, 0.2889, 0.9966, 0.7711, 0.9189, 0.755, 0.9966, 0.755, 0.9966, 0.7711, 0.9189, 0.7711, 0.9189, 0.755, 0.9966, 0.636, 0.9189, 0.6887, 0.9189, 0.636, 0.9966, 0.636, 0.9966, 0.6887, 0.9189, 0.6887, 0.3771, 0.1528, 0.4607, 0.1322, 0.403, 0.174, 0.3771, 0.1528, 0.4491, 0.1228, 0.4607, 0.1322, 0.9966, 0.6887, 0.9189, 0.755, 0.9189, 0.6887, 0.9966, 0.6887, 0.9966, 0.755, 0.9189, 0.755, 0.9966, 0.5826, 0.9189, 0.636, 0.9189, 0.5826, 0.9966, 0.5826, 0.9966, 0.636, 0.9189, 0.636, 0.9966, 0.5424, 0.9189, 0.5826, 0.9189, 0.5424, 0.9966, 0.5424, 0.9966, 0.5826, 0.9189, 0.5826, 0.9966, 0.4382, 0.9189, 0.3042, 0.9966, 0.3042, 0.9966, 0.4382, 0.9189, 0.4382, 0.9189, 0.3042, 0.9966, 0.4382, 0.9189, 0.5424, 0.9189, 0.4382, 0.9966, 0.4382, 0.9966, 0.5424, 0.9189, 0.5424, 0.9966, 0.7711, 0.9189, 0.7873, 0.9189, 0.7711, 0.9966, 0.7711, 0.9966, 0.7873, 0.9189, 0.7873, 0.5144, 0.39, 0.5144, 0.2969, 0.4836, 0.3133, 0.5144, 0.39, 0.4836, 0.3133, 0.4836, 0.39, 0.4836, 0.39, 0.4836, 0.3133, 0.4614, 0.3394, 0.4836, 0.39, 0.4614, 0.3394, 0.4614, 0.39, 0.4614, 0.39, 0.4614, 0.3394, 0.4483, 0.3806, 0.4614, 0.39, 0.4483, 0.3806, 0.4483, 0.39, 0.4131, 0.4467, 0.4072, 0.4356, 0.4358, 0.4202, 0.4131, 0.4467, 0.4358, 0.4202, 0.4398, 0.4277, 0.5178, 0.527, 0.4789, 0.5115, 0.4894, 0.4765, 0.5178, 0.527, 0.4894, 0.4765, 0.5186, 0.4881, 0.4458, 0.4871, 0.4131, 0.4467, 0.4398, 0.4277, 0.4458, 0.4871, 0.4398, 0.4277, 0.4644, 0.4581, 0.5775, 0.2525, 0.5468, 0.2516, 0.5393, 0.2889, 0.5775, 0.2525, 0.5393, 0.2889, 0.5625, 0.2896, 0.4751, 0.2677, 0.4755, 0.1225, 0.3994, 0.1803, 0.4751, 0.2677, 0.3994, 0.1803, 0.4295, 0.2697, 0.6932, 0.2741, 0.5775, 0.2525, 0.5625, 0.2896, 0.6932, 0.2741, 0.5625, 0.2896, 0.6282, 0.3163, 0.5063, 0.2581, 0.4695, 0.2745, 0.4811, 0.3062, 0.5063, 0.2581, 0.4811, 0.3062, 0.5089, 0.2938, 0.6508, 0.3902, 0.6177, 0.4701, 0.5399, 0.4892, 0.6508, 0.3902, 0.5399, 0.4892, 0.5399, 0.3902, 0.5399, 0.3902, 0.5399, 0.4892, 0.5144, 0.4833, 0.5399, 0.3902, 0.5144, 0.4833, 0.5144, 0.3902, 0.5144, 0.3902, 0.5144, 0.4833, 0.4836, 0.467, 0.5144, 0.3902, 0.4836, 0.467, 0.4836, 0.3902, 0.4836, 0.3902, 0.4836, 0.467, 0.4614, 0.4408, 0.4836, 0.3902, 0.4614, 0.4408, 0.4614, 0.3902, 0.4614, 0.3902, 0.4614, 0.4408, 0.4483, 0.3996, 0.4614, 0.3902, 0.4483, 0.3996, 0.4483, 0.3902, 0.4297, 0.3061, 0.4216, 0.3155, 0.4458, 0.3363, 0.4297, 0.3061, 0.4458, 0.3363, 0.4512, 0.33, 0.5468, 0.2516, 0.5063, 0.2581, 0.5089, 0.2938, 0.5468, 0.2516, 0.5089, 0.2938, 0.5393, 0.2889, 0.4695, 0.2745, 0.4297, 0.3061, 0.4512, 0.33, 0.4695, 0.2745, 0.4512, 0.33, 0.4811, 0.3062, 0.5486, 0.5328, 0.5418, 0.4925, 0.5186, 0.4881, 0.5486, 0.5328, 0.5186, 0.4881, 0.5178, 0.527, 0.6951, 0.4347, 0.6602, 0.4202, 0.6187, 0.4712, 0.6951, 0.4347, 0.6187, 0.4712, 0.6282, 0.5154, 0.6282, 0.5154, 0.6187, 0.4712, 0.5418, 0.4925, 0.6282, 0.5154, 0.5418, 0.4925, 0.5486, 0.5328, 0.4789, 0.5115, 0.4894, 0.4765, 0.4644, 0.4581, 0.4789, 0.5115, 0.4644, 0.4581, 0.4458, 0.4871, 0.6508, 0.3902, 0.5399, 0.3902, 0.5399, 0.2912, 0.6508, 0.3902, 0.5399, 0.2912, 0.6221, 0.3234, 0.5399, 0.3902, 0.5144, 0.3902, 0.5144, 0.2971, 0.5399, 0.3902, 0.5144, 0.2971, 0.5399, 0.2912, 0.5144, 0.3902, 0.4836, 0.3902, 0.4836, 0.3135, 0.5144, 0.3902, 0.4836, 0.3135, 0.5144, 0.2971, 0.4836, 0.3902, 0.4614, 0.3902, 0.4614, 0.3396, 0.4836, 0.3902, 0.4614, 0.3396, 0.4836, 0.3135, 0.4614, 0.3902, 0.4483, 0.3902, 0.4483, 0.3808, 0.4614, 0.3902, 0.4483, 0.3808, 0.4614, 0.3396, 0.4131, 0.4467, 0.4398, 0.4277, 0.4358, 0.4202, 0.4131, 0.4467, 0.4358, 0.4202, 0.4072, 0.4356, 0.5178, 0.527, 0.5186, 0.4881, 0.4894, 0.4765, 0.5178, 0.527, 0.4894, 0.4765, 0.4789, 0.5115, 0.4458, 0.4871, 0.4644, 0.4581, 0.4398, 0.4277, 0.4458, 0.4871, 0.4398, 0.4277, 0.4131, 0.4467, 0.4022, 0.174, 0.4492, 0.1224, 0.3767, 0.1528, 0.4022, 0.174, 0.4606, 0.1318, 0.4492, 0.1224, 0.3621, 0.1985, 0.348, 0.1184, 0.3398, 0.1953, 0.3621, 0.1985, 0.3579, 0.1198, 0.348, 0.1184, 0.3394, 0.1952, 0.3582, 0.1202, 0.3637, 0.1988, 0.3394, 0.1952, 0.3473, 0.1186, 0.3582, 0.1202, 0.9187, 0.6353, 0.9187, 0.5834, 0.9952, 0.5834, 0.9952, 0.6353, 0.4562, 0.8715, 0.3878, 0.8881, 0.4117, 0.6404, 0.4562, 0.8715, 0.4117, 0.6404, 0.5053, 0.6, 0.3878, 0.8881, 0.4562, 0.8715, 0.4322, 0.9571, 0.3306, 0.4745, 0.3284, 0.4082, 0.2937, 0.4736, 0.2643, 0.3306, 0.2765, 0.4972, 0.3396, 0.3426, 0.173, 0.4209, 0.225, 0.4309, 0.2496, 0.2301, 0.225, 0.4309, 0.173, 0.4209, 0.1612, 0.687, 0.3306, 0.4745, 0.2937, 0.4736, 0.3229, 0.6323, 0.3878, 0.8881, 0.351, 0.8957, 0.351, 0.7721, 0.3878, 0.8881, 0.351, 0.7721, 0.4117, 0.6404, 0.1515, 0.7075, 0.1214, 0.9216, 0.303, 0.9053, 0.303, 0.5504, 0.3145, 0.9221, 0.4277, 0.3159, 0.3475, 0.3094, 0.002281, 0.8722, 0.1206, 0.9221, 0.1841, 0.2832, 0.0209, 0.3208, 0.1412, 0.94, 0.1859, 0.94, 0.1859, 0.9848, 0.1412, 0.9848, 0.1412, 0.94, 0.1859, 0.94, 0.1859, 0.9848, 0.1412, 0.9848, 0.1412, 0.94, 0.1859, 0.94, 0.1859, 0.9848, 0.1412, 0.9848, 0.1412, 0.94, 0.1859, 0.94, 0.1859, 0.9848, 0.1412, 0.9848, 0.002282, 0.2401, 0.1751, 0.2002, 0.1841, 0.2832, 0.0209, 0.3208, 0.4277, 0.3159, 0.3475, 0.3094, 0.3145, 0.222, 0.4026, 0.2002, 0.002282, 0.2401, 0.0209, 0.3208, 0.1841, 0.2832, 0.1751, 0.2002, 0.7225, 0.8598, 0.6963, 0.6349, 0.754, 0.7537, 0.7225, 0.8598, 0.754, 0.7537, 0.7562, 0.8662, 0.66, 0.846, 0.6104, 0.5998, 0.6963, 0.6349, 0.66, 0.846, 0.6963, 0.6349, 0.7225, 0.8598, 0.3306, 0.4745, 0.3229, 0.6323, 0.2937, 0.4736, 0.09726, 0.9135, 0.005293, 0.8767, 0.02289, 0.9986, 0.7225, 0.8598, 0.6835, 0.9235, 0.66, 0.846, 0.1515, 0.7075, 0.2609, 0.4785, 0.303, 0.5504, 0.002281, 0.8722, 0.0209, 0.3208, 0.1841, 0.2832, 0.1206, 0.9221, 0.6317, 0.9849, 0.5593, 0.9991, 0.6104, 0.5998, 0.6317, 0.9849, 0.6104, 0.5998, 0.66, 0.846, 0.5593, 0.9991, 0.5053, 0.6, 0.5578, 0.5949, 0.5593, 0.9991, 0.5578, 0.5949, 0.6104, 0.5998, 0.4867, 0.9854, 0.4562, 0.8715, 0.5053, 0.6, 0.4867, 0.9854, 0.5053, 0.6, 0.5593, 0.9991, 0.1515, 0.7075, 0.303, 0.5504, 0.2609, 0.4785, 0.225, 0.4309, 0.1612, 0.687, 0.173, 0.4209, 0.173, 0.4209, 0.2496, 0.2301, 0.225, 0.4309, 0.09726, 0.9135, 0.02289, 0.9986, 0.005293, 0.8767, 0.4277, 0.3159, 0.4026, 0.2002, 0.3145, 0.222, 0.3475, 0.3094, 0.2643, 0.3306, 0.3396, 0.3426, 0.2765, 0.4972, 0.3306, 0.4745, 0.2937, 0.4736, 0.3284, 0.4082, 0.3145, 0.9221, 0.3475, 0.3094, 0.4277, 0.3159, 0.1515, 0.7075, 0.303, 0.5504, 0.303, 0.9053, 0.1214, 0.9216])
me_body.materials.append(mat_materialandf)
me_body.use_remesh_preserve_volume = False
me_body.use_remesh_preserve_attributes = False
me_body.use_mirror_vertex_groups = False
me_body.update()

# ---- objects
ob_sleeve1 = bpy.data.objects.new('sleeve1', me_sleeve3_002)
ob_sleeve2 = bpy.data.objects.new('sleeve2', me_sleeve3_001)
ob_gun1 = bpy.data.objects.new('gun1', me_gun3_002)
ob_gun2 = bpy.data.objects.new('gun2', me_gun3_001)
ob_turret = bpy.data.objects.new('turret', me_turret)
ob_sleeve3 = bpy.data.objects.new('sleeve3', me_sleeve3)
ob_gun3 = bpy.data.objects.new('gun3', me_gun3)
ob_flash3 = bpy.data.objects.new('flash3', me_flash3)
ob_flash2 = bpy.data.objects.new('flash2', me_flash2)
ob_flash1 = bpy.data.objects.new('flash1', me_flash1)
ob_flame4 = bpy.data.objects.new('flame4', me_flame4)
ob_flame3 = bpy.data.objects.new('flame3', me_flame3)
ob_flame2 = bpy.data.objects.new('flame2', me_flame2)
ob_flame1 = bpy.data.objects.new('flame1', me_flame1)
ob_body = bpy.data.objects.new('body', me_body)

# ---- transforms, parenting, visibility, modifiers, constraints
ob_sleeve1.location = (0.0, 0.0, -0.15)
ob_sleeve1.rotation_euler = (1.571, 0.0, 0.0)
ob_sleeve1.scale = (0.05, 0.05, 0.05)
ob_sleeve1.lineart.crease_threshold = 0.0
ob_sleeve2.location = (0.0, 0.0, -0.15)
ob_sleeve2.rotation_euler = (1.571, 0.0, 0.0)
ob_sleeve2.scale = (0.05, 0.05, 0.05)
ob_sleeve2.lineart.crease_threshold = 0.0
ob_gun1.location = (0.0, 0.0, -0.15)
ob_gun1.rotation_euler = (1.571, 0.0, 0.0)
ob_gun1.scale = (0.05, 0.05, 0.05)
ob_gun1.lineart.crease_threshold = 0.0
ob_gun2.location = (0.0, 0.0, -0.15)
ob_gun2.rotation_euler = (1.571, 0.0, 0.0)
ob_gun2.scale = (0.05, 0.05, 0.05)
ob_gun2.lineart.crease_threshold = 0.0
ob_turret.location = (0.0, 0.0, -0.15)
ob_turret.rotation_euler = (1.571, 0.0, 0.0)
ob_turret.scale = (0.05, 0.05, 0.05)
ob_turret.lineart.crease_threshold = 0.0
ob_sleeve3.location = (0.0, 0.0, -0.15)
ob_sleeve3.rotation_euler = (1.571, 0.0, 0.0)
ob_sleeve3.scale = (0.05, 0.05, 0.05)
ob_sleeve3.lineart.crease_threshold = 0.0
ob_gun3.location = (0.0, 0.0, -0.15)
ob_gun3.rotation_euler = (1.571, 0.0, 0.0)
ob_gun3.scale = (0.05, 0.05, 0.05)
ob_gun3.lineart.crease_threshold = 0.0
ob_flash3.location = (0.0, 0.0, -0.15)
ob_flash3.rotation_euler = (1.571, 0.0, 0.0)
ob_flash3.scale = (0.05, 0.05, 0.05)
ob_flash3.lineart.crease_threshold = 0.0
ob_flash2.location = (0.0, 0.0, -0.15)
ob_flash2.rotation_euler = (1.571, 0.0, 0.0)
ob_flash2.scale = (0.05, 0.05, 0.05)
ob_flash2.lineart.crease_threshold = 0.0
ob_flash1.location = (0.0, 0.0, -0.15)
ob_flash1.rotation_euler = (1.571, 0.0, 0.0)
ob_flash1.scale = (0.05, 0.05, 0.05)
ob_flash1.lineart.crease_threshold = 0.0
ob_flame4.location = (0.0, 0.0, -0.15)
ob_flame4.rotation_euler = (1.571, 0.0, 0.0)
ob_flame4.scale = (0.05, 0.05, 0.05)
ob_flame4.lineart.crease_threshold = 0.0
ob_flame3.location = (0.0, 0.0, -0.15)
ob_flame3.rotation_euler = (1.571, 0.0, 0.0)
ob_flame3.scale = (0.05, 0.05, 0.05)
ob_flame3.lineart.crease_threshold = 0.0
ob_flame2.location = (0.0, 0.0, -0.15)
ob_flame2.rotation_euler = (1.571, 0.0, 0.0)
ob_flame2.scale = (0.05, 0.05, 0.05)
ob_flame2.lineart.crease_threshold = 0.0
ob_flame1.location = (0.0, 0.0, -0.15)
ob_flame1.rotation_euler = (1.571, 0.0, 0.0)
ob_flame1.scale = (0.05, 0.05, 0.05)
ob_flame1.lineart.crease_threshold = 0.0
ob_body.location = (0.0, 0.0, -0.15)
ob_body.rotation_euler = (1.571, 0.0, 0.0)
ob_body.scale = (0.05, 0.05, 0.05)
ob_body.lineart.crease_threshold = 0.0

# ---- collection membership
col_collection_1.objects.link(ob_sleeve1)
col_collection_1.objects.link(ob_sleeve2)
col_collection_1.objects.link(ob_gun1)
col_collection_1.objects.link(ob_gun2)
col_collection_1.objects.link(ob_turret)
col_collection_1.objects.link(ob_sleeve3)
col_collection_1.objects.link(ob_gun3)
col_collection_1.objects.link(ob_flash3)
col_collection_1.objects.link(ob_flash2)
col_collection_1.objects.link(ob_flash1)
col_collection_1.objects.link(ob_flame4)
col_collection_1.objects.link(ob_flame3)
col_collection_1.objects.link(ob_flame2)
col_collection_1.objects.link(ob_flame1)
col_collection_1.objects.link(ob_body)

# ---- scene / render settings (as saved in the file)
scene.frame_start = 1; scene.frame_end = 250; scene.frame_set(0)
scene.render.engine = 'BLENDER_EEVEE_NEXT'
scene.render.image_settings.color_mode = 'RGB'
scene.render.image_settings.compression = 90
scene.render.resolution_percentage = 50
scene.render.dither_intensity = 0.0
scene.render.bake_margin = 2
scene.render.bake_bias = 0.0
scene.cycles.use_denoising = False
scene.cycles.samples = 10
scene.cycles.sampling_pattern = 'TABULATED_SOBOL'
scene.cycles.light_sampling_threshold = 0.0
scene.cycles.use_adaptive_sampling = False
scene.cycles.use_light_tree = False
scene.cycles.blur_glossy = 0.0
scene.cycles.volume_bounces = 1
scene.cycles.pixel_filter_type = 'GAUSSIAN'
scene.cycles.sample_clamp_indirect = 0.0
scene.view_settings.view_transform = 'Standard'
bpy.context.view_layer.update()

# ---- added for rendering (the .blend has no active camera and no usable light): camera, sun
cam_auto = bpy.data.cameras.new('AutoCamera')
cam_auto.lens = 50.0
cam_auto.sensor_width = 36.0
cam_auto.clip_end = 1000.0
ob_auto_camera = bpy.data.objects.new('AutoCamera', cam_auto)
scene.collection.objects.link(ob_auto_camera)
ob_auto_camera.location = (5.70162, -7.19348, 5.02395)
ob_auto_camera.rotation_euler = (1.09748, -7.21219e-08, 0.694738)
scene.camera = ob_auto_camera
light_auto_sun = bpy.data.lights.new('AutoSun', 'SUN')
light_auto_sun.energy = 3.0
light_auto_sun.angle = 0.0523599
ob_auto_sun = bpy.data.objects.new('AutoSun', light_auto_sun)
scene.collection.objects.link(ob_auto_sun)
ob_auto_sun.rotation_euler = (0.872665, 0.174533, 0.523599)
bpy.context.view_layer.update()
